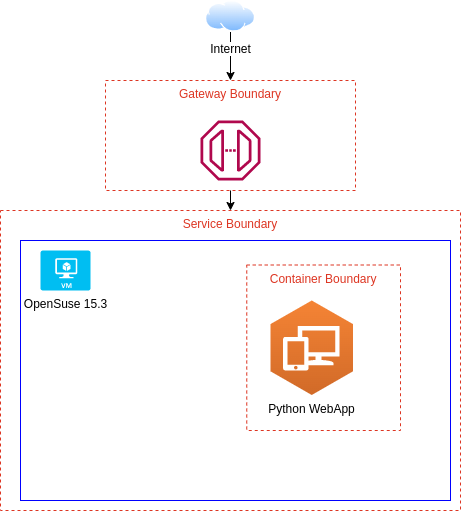

The diagram above was exported from draw.io. Its source (the exported page's mxGraphModel, read from the mxfile embedded in the PNG):
<mxGraphModel dx="752" dy="786" grid="1" gridSize="10" guides="1" tooltips="1" connect="1" arrows="1" fold="1" page="1" pageScale="1" pageWidth="850" pageHeight="1100" math="0" shadow="0">
  <root>
    <mxCell id="0" />
    <mxCell id="1" parent="0" />
    <mxCell id="2" value="" style="edgeStyle=orthogonalEdgeStyle;rounded=0;orthogonalLoop=1;jettySize=auto;html=1;fontColor=#DD3522;entryX=0.5;entryY=0;entryDx=0;entryDy=0;" edge="1" source="3" target="10" parent="1">
      <mxGeometry relative="1" as="geometry" />
    </mxCell>
    <mxCell id="3" value="Internet" style="aspect=fixed;perimeter=ellipsePerimeter;html=1;align=center;shadow=0;dashed=0;spacingTop=3;image;image=img/lib/active_directory/internet_cloud.svg;strokeColor=#FF8000;" vertex="1" parent="1">
      <mxGeometry x="565" y="130" width="50" height="31.5" as="geometry" />
    </mxCell>
    <mxCell id="4" value="" style="fillColor=none;strokeColor=#0000FF;verticalAlign=top;fontStyle=0;fontColor=#DD3522;" vertex="1" parent="1">
      <mxGeometry x="380" y="370" width="430" height="260" as="geometry" />
    </mxCell>
    <mxCell id="5" value="OpenSuse 15.3" style="verticalLabelPosition=bottom;html=1;verticalAlign=top;align=center;strokeColor=none;fillColor=#00BEF2;shape=mxgraph.azure.virtual_machine;" vertex="1" parent="1">
      <mxGeometry x="400" y="380" width="50" height="40" as="geometry" />
    </mxCell>
    <mxCell id="6" value="Python WebApp" style="outlineConnect=0;dashed=0;verticalLabelPosition=bottom;verticalAlign=top;align=center;html=1;shape=mxgraph.aws3.workspaces;fillColor=#D16A28;gradientColor=#F58435;gradientDirection=north;strokeColor=#0000FF;" vertex="1" parent="1">
      <mxGeometry x="630" y="430" width="82.5" height="94.5" as="geometry" />
    </mxCell>
    <mxCell id="7" value="Service Boundary" style="fillColor=none;strokeColor=#DD3522;verticalAlign=top;fontStyle=0;fontColor=#DD3522;dashed=1;" vertex="1" parent="1">
      <mxGeometry x="360" y="340" width="460" height="300" as="geometry" />
    </mxCell>
    <mxCell id="8" value="Container Boundary" style="fillColor=none;strokeColor=#DD3522;dashed=1;verticalAlign=top;fontStyle=0;fontColor=#DD3522;" vertex="1" parent="1">
      <mxGeometry x="606.25" y="394.5" width="153.75" height="165.5" as="geometry" />
    </mxCell>
    <mxCell id="9" style="edgeStyle=orthogonalEdgeStyle;rounded=0;orthogonalLoop=1;jettySize=auto;html=1;exitX=0.5;exitY=1;exitDx=0;exitDy=0;entryX=0.5;entryY=0;entryDx=0;entryDy=0;fontColor=#DD3522;" edge="1" source="10" target="7" parent="1">
      <mxGeometry relative="1" as="geometry" />
    </mxCell>
    <mxCell id="10" value="Gateway Boundary" style="fillColor=none;strokeColor=#DD3522;verticalAlign=top;fontStyle=0;fontColor=#DD3522;dashed=1;" vertex="1" parent="1">
      <mxGeometry x="465" y="210" width="250" height="110" as="geometry" />
    </mxCell>
    <mxCell id="11" value="" style="sketch=0;outlineConnect=0;fontColor=#232F3E;gradientColor=none;fillColor=#B0084D;strokeColor=none;dashed=0;verticalLabelPosition=bottom;verticalAlign=top;align=center;html=1;fontSize=12;fontStyle=0;aspect=fixed;pointerEvents=1;shape=mxgraph.aws4.endpoint;" vertex="1" parent="1">
      <mxGeometry x="560" y="250" width="60" height="60" as="geometry" />
    </mxCell>
  </root>
</mxGraphModel>